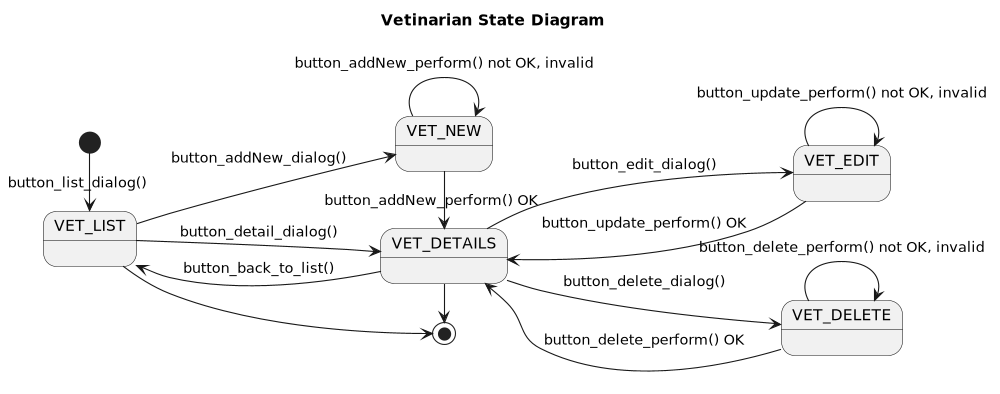

The diagram above was rendered by PlantUML. Its source (embedded in the PNG):
@startuml

title Vetinarian State Diagram

'https://plantuml.com/state-diagram

left to right direction
'top to bottom direction

scale 1000 width

[*] -> VET_LIST: button_list_dialog()

VET_LIST --> VET_NEW : button_addNew_dialog()
state VET_NEW {
    VET_NEW --> VET_NEW : button_addNew_perform() not OK, invalid
}
VET_NEW -> VET_DETAILS: button_addNew_perform() OK

VET_LIST --> VET_DETAILS: button_detail_dialog()
VET_DETAILS --> VET_LIST : button_back_to_list()

VET_DETAILS --> VET_EDIT: button_edit_dialog()
state VET_EDIT {
    VET_EDIT --> VET_EDIT: button_update_perform() not OK, invalid
}
VET_EDIT --> VET_DETAILS: button_update_perform() OK

VET_DETAILS --> VET_DELETE: button_delete_dialog()
state VET_DELETE {
    VET_DELETE --> VET_DELETE: button_delete_perform() not OK, invalid
}
VET_DELETE --> VET_DETAILS: button_delete_perform() OK

VET_LIST -> [*]
VET_DETAILS -> [*]

@enduml